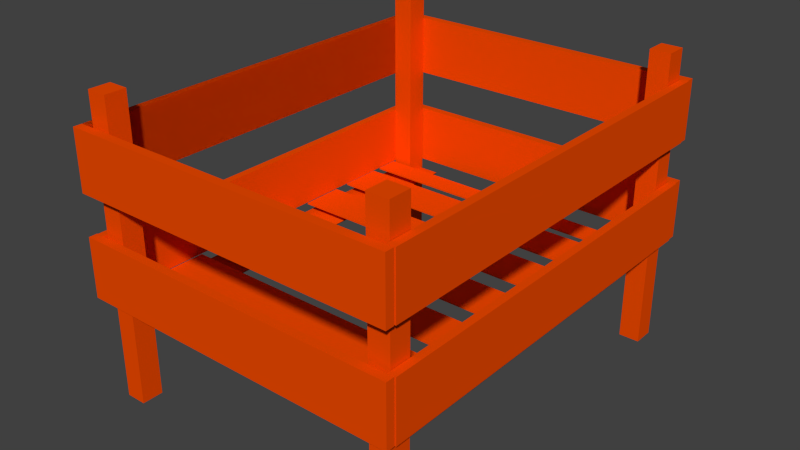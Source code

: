 # Source: Crate.blend  (saved by Blender 2.79.0; exported with 4.5.12 LTS)
import bpy
from mathutils import Matrix  # noqa: F401  (used for matrix-valued properties, if any)

bpy.ops.wm.read_factory_settings(use_empty=True)
scene = bpy.context.scene
scene.name = 'Scene'

# ---- collections
col_collection_1 = bpy.data.collections.new('Collection 1'); scene.collection.children.link(col_collection_1)

# ---- materials (node trees are filled in below, after node groups)
mat_material = bpy.data.materials.new('Material')
mat_material.alpha_threshold = 0.0
mat_material.use_transparent_shadow = False
mat_material.diffuse_color = (0.8714, 0.06958, 0.0, 1.0)
mat_material.roughness = 0.5
mat_material.line_color = (0.0, 0.0, 0.0, 1.0)

# ---- material node trees

# ---- world
world_world = bpy.data.worlds.new('World'); scene.world = world_world
world_world.color = (0.05088, 0.05088, 0.05088)
world_world.use_sun_shadow = False
world_world.sun_shadow_jitter_overblur = 0.0
world_world.cycles.sampling_method = 'NONE'
world_world.cycles.sample_map_resolution = 256

# ---- meshes
me_plane_024 = bpy.data.meshes.new('Plane.024')
me_plane_024.from_pydata([(-1.0, -1.0, 0.0), (1.0, -1.0, 0.0), (-1.0, 1.0, 0.0), (1.0, 1.0, 0.0), (-4.376, -1.0, 1.18e-06), (-2.376, -1.0, 1.204e-06), (-4.376, 1.0, 1.18e-06), (-2.376, 1.0, 1.204e-06), (-0.9924, -0.9999, 2.309), (1.008, -0.9999, 2.309), (-0.9924, 1.0, 2.309), (1.008, 1.0, 2.309), (-4.376, -0.9999, 2.306), (-2.376, -0.9999, 2.306), (-4.376, 1.0, 2.306), (-2.376, 1.0, 2.306), (-0.9773, 0.9547, 0.005765), (1.023, 0.9547, 0.005764), (-0.9773, 0.9548, 2.258), (1.023, 0.9548, 2.258), (-4.376, 0.9547, 0.005766), (-2.376, 0.9547, 0.005765), (-4.376, 0.9548, 2.258), (-2.376, 0.9548, 2.258), (-4.376, 0.9547, 0.005766), (-2.376, 0.9547, 0.005765), (-4.376, 0.9548, 2.258), (-2.376, 0.9548, 2.258), (-4.376, -1.005, 0.005855), (-2.376, -1.005, 0.005855), (-4.376, -1.005, 2.258), (-2.376, -1.005, 2.258), (-0.9843, -1.005, 0.005854), (1.016, -1.005, 0.005854), (-0.9843, -1.005, 2.258), (1.016, -1.005, 2.258), (1.343, 0.9544, 2.139), (1.343, 0.8289, 2.139), (1.343, 0.9544, 2.259), (1.343, 0.8289, 2.259), (-5.386, 0.9544, 2.139), (-5.386, 0.8289, 2.139), (-5.386, 0.9544, 2.259), (-5.386, 0.8289, 2.259), (1.343, -0.8286, 2.123), (1.343, -0.9541, 2.123), (1.343, -0.8286, 2.242), (1.343, -0.9541, 2.242), (-5.386, -0.8286, 2.123), (-5.386, -0.9541, 2.123), (-5.386, -0.8286, 2.242), (-5.386, -0.9541, 2.242), (1.343, -0.8287, 0.02727), (1.343, -0.9542, 0.02727), (1.343, -0.8287, 0.1469), (1.343, -0.9542, 0.1469), (-5.386, -0.8287, 0.02727), (-5.386, -0.9542, 0.02727), (-5.386, -0.8287, 0.1469), (-5.386, -0.9542, 0.1469), (1.343, 0.9527, 0.02719), (1.343, 0.8272, 0.02719), (1.343, 0.9527, 0.1468), (1.343, 0.8272, 0.1468), (-5.386, 0.9527, 0.02719), (-5.386, 0.8272, 0.02719), (-5.386, 0.9527, 0.1468), (-5.386, 0.8272, 0.1468), (1.028, 0.9531, 0.1535), (1.028, -0.9495, 0.1536), (1.028, 0.9531, 0.276), (1.028, -0.9495, 0.2761), (1.028, 0.951, 0.3322), (1.028, -0.9515, 0.3323), (1.028, 0.951, 0.573), (1.028, -0.9515, 0.5731), (1.018, 0.9512, 1.984), (1.018, -0.9513, 1.984), (1.018, 0.9512, 2.117), (1.018, -0.9513, 2.117), (1.028, 0.9536, 1.694), (1.028, -0.949, 1.694), (1.028, 0.9536, 1.935), (1.028, -0.949, 1.935), (1.028, 0.9531, 0.6662), (1.028, -0.9494, 0.6663), (1.028, 0.9531, 0.9071), (1.028, -0.9494, 0.9072), (1.028, 0.9507, 1.36), (1.028, -0.9519, 1.36), (1.028, 0.9507, 1.601), (1.028, -0.9519, 1.601), (1.028, 0.9556, 1.014), (1.028, -0.9469, 1.014), (1.028, 0.9556, 1.255), (1.028, -0.9469, 1.255), (1.339, 0.9538, 0.02392), (1.339, 0.6975, 0.02393), (1.339, 0.9539, 2.245), (1.339, 0.6976, 2.245), (1.339, 0.9539, 2.127), (1.339, 0.6976, 2.127), (1.339, 0.8256, 0.02393), (1.339, 0.8258, 2.245), (1.339, 0.8258, 2.127), (1.339, -0.718, 0.02547), (1.339, -0.9525, 0.02548), (1.339, -0.7178, 2.244), (1.339, -0.9524, 2.244), (4.59, 0.9544, 2.259), (4.59, 0.9544, 2.139), (4.59, 0.8289, 2.139), (4.59, 0.8289, 2.259), (4.59, -0.8286, 2.242), (4.59, -0.8286, 2.123), (4.59, -0.9541, 2.123), (4.59, -0.9541, 2.242), (4.59, -0.8287, 0.1469), (4.59, -0.8287, 0.02727), (4.59, -0.9542, 0.02727), (4.59, -0.9542, 0.1469), (4.59, 0.9527, 0.1468), (4.59, 0.9527, 0.02718), (4.59, 0.8272, 0.02719), (4.59, 0.8272, 0.1468)], [], [(0, 1, 3, 2), (4, 5, 7, 6), (8, 9, 11, 10), (12, 13, 15, 14), (16, 17, 19, 18), (20, 21, 23, 22), (24, 25, 27, 26), (28, 29, 31, 30), (32, 33, 35, 34), (61, 60, 122, 123), (40, 41, 43, 42), (39, 38, 42, 43), (37, 39, 43, 41), (36, 37, 41, 40), (38, 36, 40, 42), (47, 45, 115, 116), (48, 49, 51, 50), (47, 46, 50, 51), (45, 47, 51, 49), (44, 45, 49, 48), (46, 44, 48, 50), (60, 62, 121, 122), (56, 57, 59, 58), (55, 54, 58, 59), (53, 55, 59, 57), (52, 53, 57, 56), (54, 52, 56, 58), (45, 44, 114, 115), (64, 65, 67, 66), (63, 62, 66, 67), (61, 63, 67, 65), (60, 61, 65, 64), (62, 60, 64, 66), (68, 69, 71, 70), (72, 73, 75, 74), (76, 77, 79, 78), (80, 81, 83, 82), (84, 85, 87, 86), (88, 89, 91, 90), (92, 93, 95, 94), (104, 101, 99, 103), (102, 97, 101, 104), (100, 104, 103, 98), (96, 102, 104, 100), (105, 106, 108, 107), (110, 109, 112, 111), (114, 113, 116, 115), (118, 117, 120, 119), (122, 121, 124, 123), (36, 38, 109, 110), (46, 47, 116, 113), (63, 61, 123, 124), (37, 36, 110, 111), (52, 54, 117, 118), (62, 63, 124, 121), (39, 37, 111, 112), (53, 52, 118, 119), (38, 39, 112, 109), (55, 53, 119, 120), (44, 46, 113, 114), (54, 55, 120, 117)])
me_plane_024.polygons.foreach_set('use_smooth', [0, 0, 0, 0, 0, 0, 0, 0, 0, 0, 0, 0, 0, 0, 0, 0, 0, 0, 0, 0, 0, 0, 0, 0, 0, 0, 0, 0, 0, 0, 0, 0, 0, 0, 0, 0, 0, 0, 0, 0, 1, 1, 1, 1, 0, 0, 0, 0, 0, 0, 0, 0, 0, 0, 0, 0, 0, 0, 0, 0, 0])
_uv = me_plane_024.uv_layers.new(name='UVMap')
_uv.uv.foreach_set('vector', [0.1066, 0.001348, 0.2152, 0.007908, 0.2118, 0.9962, 0.1142, 0.9903, 0.444, -0.0001322, 0.5632, -0.0001322, 0.5632, 1.0, 0.444, 1.0, 0.6701, -0.005666, 0.7843, -0.005666, 0.7843, 0.9998, 0.6701, 0.9998, 0.6735, 0.002638, 0.7809, 0.002638, 0.7809, 1.006, 0.6735, 1.006, 0.331, -0.004952, 0.4519, 0.0001078, 0.4519, 1.006, 0.331, 1.001, 0.0003479, 0.000348, 0.2848, 0.0003479, 0.2848, 0.3207, 0.0003522, 0.3207, 0.4457, 0.000348, 0.5666, 0.0003479, 0.5666, 0.9987, 0.4457, 0.9987, 0.0003479, 0.002638, 0.1128, 0.002638, 0.1128, 0.9959, 0.0003522, 0.9959, 0.5706, 0.000348, 0.673, 0.0003479, 0.673, 0.9961, 0.5706, 0.9961, -0.005035, 0.994, 0.04725, 0.9841, 0.05386, 0.6881, 0.001578, 0.698, 0.8583, 0.718, 0.8583, 0.7001, 0.8753, 0.7001, 0.8753, 0.718, 0.8627, 0.102, 0.8627, 0.102, 0.0, 0.0, 0.0, 0.0, 0.102, 0.1147, 0.102, 0.1147, 0.0, 0.0, 0.0, 0.0, 0.5075, 0.00524, 0.565, 0.00524, 0.5565, 0.9967, 0.4991, 0.9967, 0.06799, 0.4781, 0.06799, 0.4781, 0.0, 0.0, 0.0, 0.0, 0.2194, 0.994, 0.1694, 1.001, 0.176, 0.756, 0.226, 0.749, 0.8583, 0.6994, 0.8583, 0.6815, 0.8753, 0.6815, 0.8753, 0.6994, 0.3895, 1.365e-05, 0.3895, 0.9977, 0.3339, 0.9977, 0.3339, 1.52e-05, 0.1765, 0.9968, 0.1815, -0.00178, 0.1092, 0.005405, 0.1042, 1.004, 0.5598, 2.393e-05, 0.5598, 0.9969, 0.5009, 0.9969, 0.5009, 1.673e-05, 0.0, 0.0, 0.0, 0.0, 0.0, 0.0, 0.0, 0.0, 0.4065, 0.7155, 0.4436, 0.7159, 0.4418, 0.9967, 0.4046, 0.9963, 0.8583, 0.6808, 0.8583, 0.6629, 0.8753, 0.6629, 0.8753, 0.6808, 0.8364, 1.673e-05, 0.8364, 1.004, 0.7809, 1.004, 0.7809, 1.909e-05, 0.0, 0.0, 0.0, 0.0, 0.0, 0.0, 0.0, 0.0, 0.05206, -0.03825, 0.05206, -0.03825, 0.0, 0.0, 0.0, 0.0, 0.1753, 1.633e-05, 0.1753, 0.9981, 0.1198, 0.9981, 0.1198, 1.636e-05, 0.5598, 0.9969, 0.5598, 2.393e-05, 0.5598, 2.393e-05, 0.5598, 0.9969, 0.8583, 0.6622, 0.8583, 0.6443, 0.8753, 0.6443, 0.8753, 0.6622, 0.5609, 1.673e-05, 0.5583, 0.9998, 0.5006, 0.9998, 0.5033, 1.909e-05, 0.17, 0.01275, 0.17, 0.01275, 0.0, 0.0, 0.0, 0.0, 0.2359, 0.204, 0.2359, 0.204, 0.0, 0.0, 0.0, 0.0, 0.5695, 0.3124, 0.5695, 0.3124, 0.0, 0.0, 0.0, 0.0, 0.2709, 0.9997, 0.0003479, 0.9997, 0.000348, 0.9822, 0.2709, 0.9822, 0.8412, 0.9609, 0.5706, 0.9609, 0.5706, 0.9266, 0.8412, 0.9266, 0.2709, 0.9815, 0.0003479, 0.9815, 0.000348, 0.9625, 0.2709, 0.9625, 0.2709, 0.9618, 0.0003479, 0.9618, 0.0003482, 0.9276, 0.2709, 0.9276, 0.8412, 0.9259, 0.5706, 0.9259, 0.5706, 0.8917, 0.8412, 0.8917, 0.5422, 0.9618, 0.2716, 0.9618, 0.2716, 0.9276, 0.5422, 0.9276, 0.8412, 0.9958, 0.5706, 0.9958, 0.5706, 0.9616, 0.8412, 0.9616, 0.874, 0.6205, 0.8922, 0.6205, 0.8922, 0.6373, 0.874, 0.6373, 0.874, 0.3214, 0.8922, 0.3214, 0.8922, 0.6205, 0.874, 0.6205, 0.8558, 0.6205, 0.874, 0.6205, 0.874, 0.6373, 0.8558, 0.6373, 0.8558, 0.3214, 0.874, 0.3214, 0.874, 0.6205, 0.8558, 0.6205, 0.8558, 0.0003482, 0.8892, 0.0003479, 0.8892, 0.3159, 0.8558, 0.3159, 0.0, 0.0, 0.0, 0.0, 0.0, 0.0, 0.0, 0.0, 0.0, 0.0, 0.0, 0.0, 0.0, 0.0, 0.0, 0.0, 0.0, 0.0, 0.0, 0.0, 0.0, 0.0, 0.0, 0.0, 0.0, 0.0, 0.0, 0.0, 0.0, 0.0, 0.0, 0.0, 0.5153, 1.005, 0.4541, 1.023, 0.4661, 0.7755, 0.5274, 0.758, 0.1701, 0.7275, 0.2061, 0.726, 0.2099, 0.4549, 0.174, 0.4564, 0.17, 0.01275, 0.17, 0.01275, 0.17, 0.01275, 0.17, 0.01275, 0.565, 0.00524, 0.5075, 0.00524, 0.5075, 0.00524, 0.565, 0.00524, 0.1753, 0.9981, 0.1753, 1.633e-05, 0.1753, 1.633e-05, 0.1753, 0.9981, 0.5583, 0.9998, 0.5609, 1.673e-05, 0.5609, 1.673e-05, 0.5583, 0.9998, 0.102, 0.1147, 0.102, 0.1147, 0.102, 0.1147, 0.102, 0.1147, 0.5612, 0.986, 0.6303, 0.9826, 0.6277, 0.7442, 0.5585, 0.7476, 0.5532, 1.004, 0.5146, 1.004, 0.5243, 0.6705, 0.563, 0.671, 0.008748, 0.412, 0.04557, 0.4125, 0.04514, 1.002, 0.008311, 1.001, 0.0, 0.0, 0.0, 0.0, 0.0, 0.0, 0.0, 0.0, 0.8364, 1.004, 0.8364, 1.673e-05, 0.8364, 1.673e-05, 0.8364, 1.004])
me_plane_024.materials.append(mat_material)
me_plane_024.use_remesh_preserve_volume = False
me_plane_024.use_remesh_preserve_attributes = False
me_plane_024.use_mirror_vertex_groups = False
me_plane_024.update()

# ---- objects
ob_plane_021 = bpy.data.objects.new('Plane.021', me_plane_024)

# ---- transforms, parenting, visibility, modifiers, constraints
ob_plane_021.location = (0.02382, -1.023, 0.199)
ob_plane_021.rotation_euler = (0.0, 1.571, 1.571)
ob_plane_021.scale = (0.1486, 0.8251, 0.9015)
ob_plane_021.lineart.crease_threshold = 0.0
_m = ob_plane_021.modifiers.new('Solidify', 'SOLIDIFY')
_m.thickness = 0.047
_m.nonmanifold_thickness_mode = 'FIXED'
_m.nonmanifold_merge_threshold = 0.0003

# ---- collection membership
col_collection_1.objects.link(ob_plane_021)

# ---- scene / render settings (as saved in the file)
scene.frame_start = 1; scene.frame_end = 250; scene.frame_set(1)
scene.render.engine = 'BLENDER_EEVEE_NEXT'
scene.render.resolution_percentage = 50
scene.render.dither_intensity = 0.0
scene.cycles.use_denoising = False
scene.cycles.samples = 10
scene.cycles.sampling_pattern = 'TABULATED_SOBOL'
scene.cycles.light_sampling_threshold = 0.0
scene.cycles.use_adaptive_sampling = False
scene.cycles.use_light_tree = False
scene.cycles.blur_glossy = 0.0
scene.cycles.volume_bounces = 1
scene.cycles.pixel_filter_type = 'GAUSSIAN'
scene.cycles.sample_clamp_indirect = 0.0
scene.view_settings.view_transform = 'Standard'
bpy.context.view_layer.update()

# ---- added for rendering (the .blend has no active camera and no usable light): camera, sun
cam_auto = bpy.data.cameras.new('AutoCamera')
cam_auto.lens = 50.0
cam_auto.sensor_width = 36.0
cam_auto.clip_end = 1000.0
ob_auto_camera = bpy.data.objects.new('AutoCamera', cam_auto)
scene.collection.objects.link(ob_auto_camera)
ob_auto_camera.location = (2.8697, -3.41679, 2.53366)
ob_auto_camera.rotation_euler = (1.09748, -7.21219e-08, 0.694738)
scene.camera = ob_auto_camera
light_auto_sun = bpy.data.lights.new('AutoSun', 'SUN')
light_auto_sun.energy = 3.0
light_auto_sun.angle = 0.0523599
ob_auto_sun = bpy.data.objects.new('AutoSun', light_auto_sun)
scene.collection.objects.link(ob_auto_sun)
ob_auto_sun.rotation_euler = (0.872665, 0.174533, 0.523599)
bpy.context.view_layer.update()
